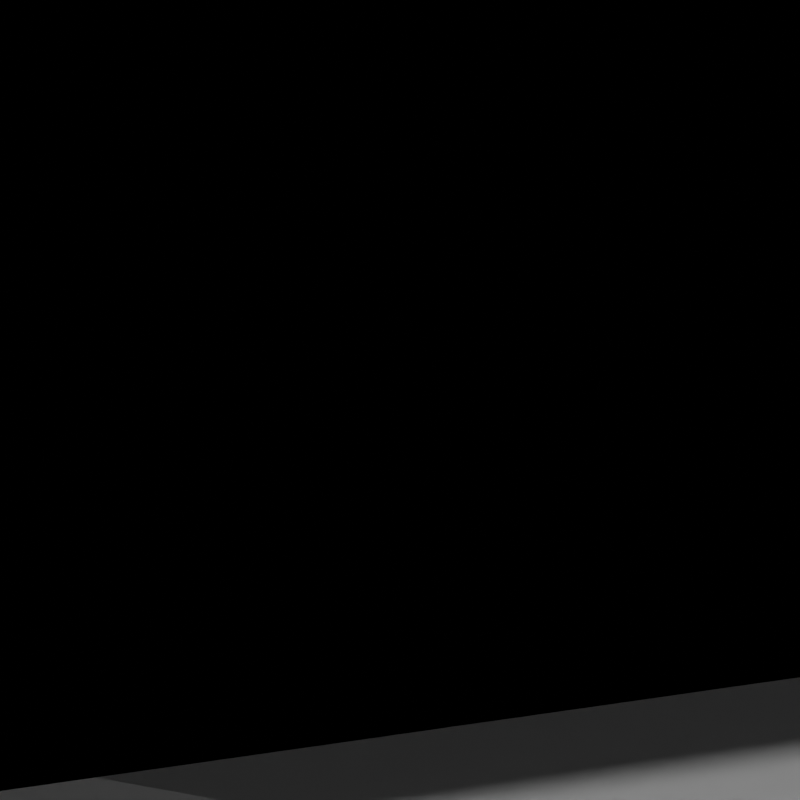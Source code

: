 # Source: 01_VFX_Zoo.blend  (saved by Blender 4.5.87; exported with 4.5.12 LTS)
import bpy
from mathutils import Matrix  # noqa: F401  (used for matrix-valued properties, if any)

bpy.ops.wm.read_factory_settings(use_empty=True)
scene = bpy.context.scene
scene.name = 'Scene'

# ---- collections
col_collection = bpy.data.collections.new('Collection'); scene.collection.children.link(col_collection)
col_rendering = bpy.data.collections.new('Rendering'); scene.collection.children.link(col_rendering)

# ---- materials (node trees are filled in below, after node groups)
mat_walls = bpy.data.materials.new('Walls')
mat_ground = bpy.data.materials.new('Ground')
mat_walls_001 = bpy.data.materials.new('Walls.001')
mat_ground_001 = bpy.data.materials.new('Ground.001')

# ---- material node trees
mat_walls.use_nodes = True; mat_walls.node_tree.nodes.clear()
_N = mat_walls.node_tree.nodes; _L = mat_walls.node_tree.links
n0 = _N.new('ShaderNodeOutputMaterial'); n0.name = 'Material Output'; n0.location = (200, 100)
n1 = _N.new('ShaderNodeBsdfToon'); n1.name = 'Toon BSDF'; n1.location = (-200, 100)
n1.inputs[1].default_value = 1.0
_L.new(n1.outputs[0], n0.inputs[0])
n0.is_active_output = True
mat_ground.use_nodes = True; mat_ground.node_tree.nodes.clear()
_N = mat_ground.node_tree.nodes; _L = mat_ground.node_tree.links
n0 = _N.new('ShaderNodeBsdfPrincipled'); n0.name = 'Principled BSDF'; n0.location = (-200, 100)
n0.inputs[0].default_value = (0.2405, 0.2405, 0.2405, 1.0)
n1 = _N.new('ShaderNodeOutputMaterial'); n1.name = 'Material Output'; n1.location = (200, 100)
_L.new(n0.outputs[0], n1.inputs[0])
n1.is_active_output = True
mat_walls_001.use_nodes = True; mat_walls_001.node_tree.nodes.clear()
_N = mat_walls_001.node_tree.nodes; _L = mat_walls_001.node_tree.links
n0 = _N.new('ShaderNodeOutputMaterial'); n0.name = 'Material Output'; n0.location = (200, 100)
n1 = _N.new('ShaderNodeBsdfToon'); n1.name = 'Toon BSDF'; n1.location = (-200, 100)
n1.inputs[1].default_value = 1.0
_L.new(n1.outputs[0], n0.inputs[0])
n0.is_active_output = True
mat_ground_001.use_nodes = True; mat_ground_001.node_tree.nodes.clear()
_N = mat_ground_001.node_tree.nodes; _L = mat_ground_001.node_tree.links
n0 = _N.new('ShaderNodeBsdfPrincipled'); n0.name = 'Principled BSDF'; n0.location = (-200, 100)
n0.inputs[0].default_value = (0.2405, 0.2405, 0.2405, 1.0)
n1 = _N.new('ShaderNodeOutputMaterial'); n1.name = 'Material Output'; n1.location = (200, 100)
_L.new(n0.outputs[0], n1.inputs[0])
n1.is_active_output = True

# ---- world
world_world = bpy.data.worlds.new('World'); scene.world = world_world
world_world.use_nodes = True; world_world.node_tree.nodes.clear()
_N = world_world.node_tree.nodes; _L = world_world.node_tree.links
n0 = _N.new('ShaderNodeOutputWorld'); n0.name = 'World Output'; n0.location = (200, 100)
n1 = _N.new('ShaderNodeBackground'); n1.name = 'Background'; n1.location = (-200, 100)
n1.inputs[0].default_value = (0.05088, 0.05088, 0.05088, 1.0)
_L.new(n1.outputs[0], n0.inputs[0])
n0.is_active_output = True
world_world.color = (0.05088, 0.05088, 0.05088)
world_world.sun_shadow_jitter_overblur = 0.0

# ---- cameras
cam_camera_001 = bpy.data.cameras.new('Camera.001')
cam_camera_001.lens = 135.0

# ---- meshes
me_cube = bpy.data.meshes.new('Cube')
me_cube.from_pydata([(-22.11, 22.11, -0.08742), (43.04, 22.11, -0.07989), (43.04, 22.11, -2.39), (-22.11, 22.11, -2.397), (43.04, -48.84, -0.07989), (-22.11, -48.84, -0.08742), (43.04, -48.84, -2.39), (-22.11, -48.84, -2.397), (-4.968, -20.21, -0.08673), (4.862, -20.16, -0.08069), (4.862, -45.61, -0.08069), (-4.968, -45.57, -0.08673), (-4.862, -28.84, -0.08662), (-5.012, -37.08, -0.08678), (-5.012, -28.69, -0.08678), (4.856, -20.16, 5.659), (-4.974, -20.21, 5.652), (4.856, -45.61, 5.659), (-4.974, -45.57, 5.652), (4.862, -28.84, -0.08069), (-5.018, -28.69, 5.652), (-5.018, -37.08, 5.652), (4.862, -36.93, -0.08069), (-4.862, -36.93, -0.08662), (4.856, -36.93, 5.659), (-4.868, -36.93, 5.653), (-4.868, -28.84, 5.653), (4.856, -28.84, 5.659), (-4.756, -20.42, -0.08651), (4.862, -20.46, -0.08069), (4.862, -45.31, -0.08069), (-4.756, -45.36, -0.08651), (-4.862, -28.54, -0.08662), (-4.712, -37.08, -0.08647), (-4.712, -28.69, -0.08647), (4.856, -20.46, 5.659), (-4.762, -20.42, 5.653), (4.856, -45.31, 5.659), (-4.762, -45.36, 5.653), (4.862, -28.54, -0.08069), (-4.718, -28.69, 5.653), (-4.718, -37.08, 5.653), (4.862, -37.23, -0.08069), (-4.862, -37.23, -0.08662), (4.856, -37.23, 5.659), (-4.868, -37.23, 5.653), (-4.868, -28.54, 5.653), (4.856, -28.54, 5.659), (14.43, -34.88, -0.08406), (17.76, -34.88, 0.6447), (17.76, -37.33, 0.6447), (14.43, -37.33, -0.08406), (17.76, -34.88, -0.08406), (17.76, -37.33, -0.08406)], [], [(2, 6, 7, 3), (3, 7, 5, 0), (1, 4, 6, 2), (1, 2, 3, 0), (5, 7, 6, 4), (0, 5, 4, 1), (14, 13, 21, 20), (8, 14, 20, 16), (11, 10, 17, 18), (13, 11, 18, 21), (9, 8, 16, 15), (12, 19, 27, 26), (22, 23, 25, 24), (34, 40, 41, 33), (28, 36, 40, 34), (31, 38, 37, 30), (33, 41, 38, 31), (29, 35, 36, 28), (32, 46, 47, 39), (42, 44, 45, 43), (8, 9, 29, 28), (10, 11, 31, 30), (14, 8, 28, 34), (11, 13, 33, 31), (13, 14, 34, 33), (15, 16, 36, 35), (18, 17, 37, 38), (16, 20, 40, 36), (21, 18, 38, 41), (20, 21, 41, 40), (27, 19, 39, 47), (12, 26, 46, 32), (17, 10, 30, 37), (9, 15, 35, 29), (26, 27, 47, 46), (24, 25, 45, 44), (25, 23, 43, 45), (22, 24, 44, 42), (23, 22, 42, 43), (19, 12, 32, 39), (48, 51, 50, 49), (49, 50, 53, 52), (51, 53, 50), (49, 52, 48), (51, 48, 52, 53)])
me_cube.polygons.foreach_set('material_index', [1, 1, 1, 1, 1, 1, 0, 0, 0, 0, 0, 0, 0, 0, 0, 0, 0, 0, 0, 0, 0, 0, 0, 0, 0, 0, 0, 0, 0, 0, 0, 0, 0, 0, 0, 0, 0, 0, 0, 0, 1, 1, 1, 1, 1])
_uv = me_cube.uv_layers.new(name='UVMap')
_uv.uv.foreach_set('vector', [0.4589, 0.8822, 0.4589, 0.8822, 0.3822, 0.5411, 0.3822, 0.5411, 0.3822, 0.5411, 0.3822, 0.5411, 0.3822, 0.5411, 0.3822, 0.5411, 0.4589, 0.8822, 0.4589, 0.8822, 0.4589, 0.8822, 0.4589, 0.8822, 0.4589, 0.8822, 0.4589, 0.8822, 0.3822, 0.5411, 0.3822, 0.5411, 0.3822, 0.5411, 0.3822, 0.5411, 0.4589, 0.8822, 0.4589, 0.8822, 0.3822, 0.5411, 0.3822, 0.5411, 0.4589, 0.8822, 0.4589, 0.8822, 0.3822, 0.5411, 0.3822, 0.5411, 0.3822, 0.5411, 0.3822, 0.5411, 0.3822, 0.5411, 0.3822, 0.5411, 0.3822, 0.5411, 0.3822, 0.5411, 0.3822, 0.5411, 0.4589, 0.8822, 0.4589, 0.8822, 0.3822, 0.5411, 0.3822, 0.5411, 0.3822, 0.5411, 0.3822, 0.5411, 0.3822, 0.5411, 0.4589, 0.8822, 0.3822, 0.5411, 0.3822, 0.5411, 0.4589, 0.8822, 0.3822, 0.5411, 0.0, 0.0, 0.0, 0.0, 0.3822, 0.5411, 0.0, 0.0, 0.3822, 0.5411, 0.3822, 0.5411, 0.0, 0.0, 0.3822, 0.5411, 0.3822, 0.5411, 0.3822, 0.5411, 0.3822, 0.5411, 0.3822, 0.5411, 0.3822, 0.5411, 0.3822, 0.5411, 0.3822, 0.5411, 0.3822, 0.5411, 0.3822, 0.5411, 0.4589, 0.8822, 0.4589, 0.8822, 0.3822, 0.5411, 0.3822, 0.5411, 0.3822, 0.5411, 0.3822, 0.5411, 0.4589, 0.8822, 0.4589, 0.8822, 0.3822, 0.5411, 0.3822, 0.5411, 0.3822, 0.5411, 0.3822, 0.5411, 0.0, 0.0, 0.0, 0.0, 0.0, 0.0, 0.0, 0.0, 0.3822, 0.5411, 0.3822, 0.5411, 0.3822, 0.5411, 0.4589, 0.8822, 0.4589, 0.8822, 0.3822, 0.5411, 0.4589, 0.8822, 0.3822, 0.5411, 0.3822, 0.5411, 0.4589, 0.8822, 0.3822, 0.5411, 0.3822, 0.5411, 0.3822, 0.5411, 0.3822, 0.5411, 0.3822, 0.5411, 0.3822, 0.5411, 0.3822, 0.5411, 0.3822, 0.5411, 0.3822, 0.5411, 0.3822, 0.5411, 0.3822, 0.5411, 0.3822, 0.5411, 0.4589, 0.8822, 0.3822, 0.5411, 0.3822, 0.5411, 0.4589, 0.8822, 0.3822, 0.5411, 0.4589, 0.8822, 0.4589, 0.8822, 0.3822, 0.5411, 0.3822, 0.5411, 0.3822, 0.5411, 0.3822, 0.5411, 0.3822, 0.5411, 0.3822, 0.5411, 0.3822, 0.5411, 0.3822, 0.5411, 0.3822, 0.5411, 0.3822, 0.5411, 0.3822, 0.5411, 0.3822, 0.5411, 0.3822, 0.5411, 0.0, 0.0, 0.0, 0.0, 0.0, 0.0, 0.0, 0.0, 0.3822, 0.5411, 0.3822, 0.5411, 0.3822, 0.5411, 0.3822, 0.5411, 0.4589, 0.8822, 0.4589, 0.8822, 0.4589, 0.8822, 0.4589, 0.8822, 0.4589, 0.8822, 0.4589, 0.8822, 0.4589, 0.8822, 0.4589, 0.8822, 0.3822, 0.5411, 0.0, 0.0, 0.0, 0.0, 0.3822, 0.5411, 0.0, 0.0, 0.3822, 0.5411, 0.3822, 0.5411, 0.0, 0.0, 0.3822, 0.5411, 0.3822, 0.5411, 0.3822, 0.5411, 0.3822, 0.5411, 0.0, 0.0, 0.0, 0.0, 0.0, 0.0, 0.0, 0.0, 0.3822, 0.5411, 0.0, 0.0, 0.0, 0.0, 0.3822, 0.5411, 0.0, 0.0, 0.3822, 0.5411, 0.3822, 0.5411, 0.0, 0.0, 0.3822, 0.5411, 0.3822, 0.5411, 0.4589, 0.8822, 0.4589, 0.8822, 0.4589, 0.8822, 0.4589, 0.8822, 0.4589, 0.8822, 0.4589, 0.8822, 0.3822, 0.5411, 0.4589, 0.8822, 0.4589, 0.8822, 0.4589, 0.8822, 0.4589, 0.8822, 0.3822, 0.5411, 0.3822, 0.5411, 0.3822, 0.5411, 0.4589, 0.8822, 0.4589, 0.8822])
me_cube.materials.append(mat_walls)
me_cube.materials.append(mat_ground)
me_cube.update()
me_cube.normals_split_custom_set([tuple(v) for v in zip(*[iter([0.0001155, 0.0, -1.0, 0.0001155, 0.0, -1.0, 0.0001155, 0.0, -1.0, 0.0001155, 0.0, -1.0, -1.0, 0.0, -0.0001701, -1.0, 0.0, -0.0001701, -1.0, 0.0, -0.0001701, -1.0, 0.0, -0.0001701, 1.0, 0.0, 0.0001701, 1.0, 0.0, 0.0001701, 1.0, 0.0, 0.0001701, 1.0, 0.0, 0.0001701, 0.0, 1.0, 1.477e-07, 0.0, 1.0, 1.477e-07, 0.0, 1.0, 1.477e-07, 0.0, 1.0, 1.477e-07, 0.0, -1.0, 6.579e-07, 0.0, -1.0, 6.579e-07, 0.0, -1.0, 6.579e-07, 0.0, -1.0, 6.579e-07, -0.0001155, 0.0, 1.0, -0.0001155, 0.0, 1.0, -0.0001155, 0.0, 1.0, -0.0001155, 0.0, 1.0, -1.0, 0.0, -0.001052, -1.0, 0.0, -0.001052, -1.0, 0.0, -0.001052, -1.0, 0.0, -0.001052, -1.0, 0.005175, -0.001055, -1.0, 0.005175, -0.001055, -1.0, 0.005175, -0.001055, -1.0, 0.005175, -0.001055, -0.00447, -1.0, -2.705e-06, -0.00447, -1.0, -2.705e-06, -0.00447, -1.0, -2.705e-06, -0.00447, -1.0, -2.705e-06, -1.0, -0.005175, -0.001055, -1.0, -0.005175, -0.001055, -1.0, -0.005175, -0.001055, -1.0, -0.005175, -0.001055, -0.00447, 1.0, -1.893e-06, -0.00447, 1.0, -1.893e-06, -0.00447, 1.0, -1.893e-06, -0.00447, 1.0, -1.893e-06, 0.0, -1.0, 0.0, 0.0, -1.0, 0.0, 0.0, -1.0, 0.0, 0.0, -1.0, 0.0, 0.0, 1.0, 0.0, 0.0, 1.0, 0.0, 0.0, 1.0, 0.0, 0.0, 1.0, 0.0, 1.0, 0.0, 0.001052, 1.0, 0.0, 0.001052, 1.0, 0.0, 0.001052, 1.0, 0.0, 0.001052, 1.0, 0.005308, 0.00105, 1.0, 0.005308, 0.00105, 1.0, 0.005308, 0.00105, 1.0, 0.005308, 0.00105, -0.004568, 1.0, -2.705e-06, -0.004568, 1.0, -2.705e-06, -0.004568, 1.0, -2.705e-06, -0.004568, 1.0, -2.705e-06, 1.0, -0.005308, 0.00105, 1.0, -0.005308, 0.00105, 1.0, -0.005308, 0.00105, 1.0, -0.005308, 0.00105, -0.004568, -1.0, -1.689e-06, -0.004568, -1.0, -1.689e-06, -0.004568, -1.0, -1.689e-06, -0.004568, -1.0, -1.689e-06, 0.0, 1.0, -2.123e-07, 0.0, 1.0, -2.123e-07, 0.0, 1.0, -2.123e-07, 0.0, 1.0, -2.123e-07, 0.0, -1.0, 1.298e-07, 0.0, -1.0, 1.298e-07, 0.0, -1.0, 1.298e-07, 0.0, -1.0, 1.298e-07, 0.0006104, -0.0001831, -1.0, 0.0006104, -0.0001831, -1.0, 0.0006104, -0.0001831, -1.0, 0.0006104, -0.0001831, -1.0, 0.0006104, 0.0001831, -1.0, 0.0006104, 0.0001831, -1.0, 0.0006104, 0.0001831, -1.0, 0.0006104, 0.0001831, -1.0, 0.001052, 4.067e-11, -1.0, 0.001052, 4.067e-11, -1.0, 0.001052, 4.067e-11, -1.0, 0.001052, 4.067e-11, -1.0, 0.001052, -4.067e-11, -1.0, 0.001052, -4.067e-11, -1.0, 0.001052, -4.067e-11, -1.0, 0.001052, -4.067e-11, -1.0, 0.001052, 0.0, -1.0, 0.001052, 0.0, -1.0, 0.001052, 0.0, -1.0, 0.001052, 0.0, -1.0, -0.0006104, 0.0001829, 1.0, -0.0006104, 0.0001829, 1.0, -0.0006104, 0.0001829, 1.0, -0.0006104, 0.0001829, 1.0, -0.0006104, -0.0001829, 1.0, -0.0006104, -0.0001829, 1.0, -0.0006104, -0.0001829, 1.0, -0.0006104, -0.0001829, 1.0, -0.001054, -2.711e-11, 1.0, -0.001054, -2.711e-11, 1.0, -0.001054, -2.711e-11, 1.0, -0.001054, -2.711e-11, 1.0, -0.001054, 2.711e-11, 1.0, -0.001054, 2.711e-11, 1.0, -0.001054, 2.711e-11, 1.0, -0.001054, 2.711e-11, 1.0, -0.001053, 0.0, 1.0, -0.001053, 0.0, 1.0, -0.001053, 0.0, 1.0, -0.001053, 0.0, 1.0, 1.0, 0.0, 0.001052, 1.0, 0.0, 0.001052, 1.0, 0.0, 0.001052, 1.0, 0.0, 0.001052, -1.0, 0.0, -0.001052, -1.0, 0.0, -0.001052, -1.0, 0.0, -0.001052, -1.0, 0.0, -0.001052, 1.0, 0.0, 0.001052, 1.0, 0.0, 0.001052, 1.0, 0.0, 0.001052, 1.0, 0.0, 0.001052, 1.0, 0.0, 0.001052, 1.0, 0.0, 0.001052, 1.0, 0.0, 0.001052, 1.0, 0.0, 0.001052, -0.0006104, 0.0, 1.0, -0.0006104, 0.0, 1.0, -0.0006104, 0.0, 1.0, -0.0006104, 0.0, 1.0, -0.0006103, 0.0, 1.0, -0.0006103, 0.0, 1.0, -0.0006103, 0.0, 1.0, -0.0006103, 0.0, 1.0, -1.0, 0.0, -0.001052, -1.0, 0.0, -0.001052, -1.0, 0.0, -0.001052, -1.0, 0.0, -0.001052, 1.0, 0.0, 0.001052, 1.0, 0.0, 0.001052, 1.0, 0.0, 0.001052, 1.0, 0.0, 0.001052, 0.0006104, 0.0, -1.0, 0.0006104, 0.0, -1.0, 0.0006104, 0.0, -1.0, 0.0006104, 0.0, -1.0, 0.0006104, 0.0, -1.0, 0.0006104, 0.0, -1.0, 0.0006104, 0.0, -1.0, 0.0006104, 0.0, -1.0, -0.2137, 0.0, 0.9769, -0.2137, 0.0, 0.9769, -0.2137, 0.0, 0.9769, -0.2137, 0.0, 0.9769, 1.0, 0.0, 0.0, 1.0, 0.0, 0.0, 1.0, 0.0, 0.0, 1.0, 0.0, 0.0, 0.0, -1.0, 0.0, 0.0, -1.0, 0.0, 0.0, -1.0, 0.0, 0.0, 1.0, 0.0, 0.0, 1.0, 0.0, 0.0, 1.0, 0.0, -5.478e-09, 0.0, -1.0, -5.478e-09, 0.0, -1.0, -5.478e-09, 0.0, -1.0, -5.478e-09, 0.0, -1.0])] * 3)])
me_cube_001 = bpy.data.meshes.new('Cube.001')
me_cube_001.from_pydata([(-4.493, -9.373, -0.1648), (8.125, -9.373, -0.16), (-4.493, 0.0, -0.1648), (-4.493, -9.373, 6.312), (-4.493, 0.0, 6.312), (8.125, -9.373, 6.302), (-4.826, -9.706, -0.1648), (-4.827, 0.0, -0.1648), (8.458, -9.706, -0.16), (-4.827, -9.706, 6.312), (-4.827, 0.0, 6.312), (9.198, -10.32, 6.027), (-5.304, -10.32, 6.027), (9.198, -10.32, 6.485), (-5.304, -10.32, 6.485), (9.198, 0.0, 6.027), (-5.304, 0.0, 6.027), (9.198, 0.0, 6.485), (-5.304, 0.0, 6.485), (-4.493, -9.373, 4.463), (8.125, -9.373, 4.459), (-4.493, 0.0, 4.463), (-4.493, -9.373, 5.338), (8.125, -9.373, 5.333), (-4.493, 0.0, 5.338), (-4.111, 0.0, 4.463), (-4.112, -8.991, 4.463), (7.743, -8.991, 4.459), (-4.111, 0.0, 5.338), (-4.111, -8.991, 5.338), (7.743, -8.991, 5.333), (-4.493, -2.229, 3.774), (-4.493, -2.128, 3.53), (-4.493, -2.128, 4.018), (-4.493, -1.538, 3.774), (-4.493, -1.64, 3.53), (-4.493, -1.64, 4.018), (-4.493, -1.884, 4.119), (-4.493, -1.884, 3.429), (-4.493, -7.751, 3.774), (-4.493, -7.65, 3.53), (-4.493, -7.65, 4.018), (-4.493, -7.088, 3.84), (-4.493, -7.162, 4.018), (-4.493, -7.162, 3.53), (-4.493, -7.406, 4.119), (-4.493, -7.406, 3.429), (-4.493, -4.99, 3.774), (-4.493, -7.061, 3.774), (-4.493, -4.963, 3.708), (-4.493, -4.889, 3.53), (-4.493, -4.889, 4.018), (-4.493, -4.3, 3.774), (-4.493, -4.401, 4.018), (-4.493, -4.401, 3.53), (-4.493, -4.645, 4.119), (-4.493, -4.645, 3.429), (-4.827, -2.229, 3.774), (-4.827, -2.128, 3.53), (-4.827, -2.128, 4.018), (-4.827, -1.538, 3.774), (-4.827, -1.64, 3.53), (-4.827, -1.64, 4.018), (-4.827, -1.884, 4.119), (-4.827, -1.884, 3.429), (-4.827, -7.751, 3.774), (-4.827, -7.65, 3.53), (-4.827, -7.65, 4.018), (-4.827, -7.162, 3.53), (-4.827, -7.1, 3.68), (-4.827, -7.406, 3.429), (-4.827, -7.162, 4.018), (-4.827, -7.406, 4.119), (-4.827, -4.954, 3.861), (-4.827, -4.99, 3.774), (-4.827, -7.061, 3.774), (-4.827, -4.889, 3.53), (-4.827, -4.889, 4.018), (-4.827, -4.3, 3.774), (-4.827, -4.401, 4.018), (-4.827, -4.401, 3.53), (-4.827, -4.645, 4.119), (-4.827, -4.645, 3.429), (-4.678, -7.162, 3.53), (-4.676, -7.406, 3.429), (-4.674, -7.65, 3.53), (-4.674, -7.751, 3.774), (-4.674, -7.65, 4.018), (-4.676, -7.406, 4.119), (-4.678, -7.162, 4.018), (-4.713, -1.64, 3.53), (-4.713, -1.538, 3.774), (-4.711, -1.884, 3.429), (-4.709, -2.128, 3.53), (-4.709, -2.229, 3.774), (-4.709, -2.128, 4.018), (-4.711, -1.884, 4.119), (-4.713, -1.64, 4.018), (-4.697, -4.401, 3.53), (-4.698, -4.3, 3.774), (-4.696, -4.645, 3.429), (-4.694, -4.889, 3.53), (-4.694, -4.889, 4.018), (-4.696, -4.645, 4.119), (-4.698, -4.401, 4.018), (-4.694, -4.99, 3.774), (-4.678, -7.061, 3.774), (8.125, 0.0, 6.312), (8.458, -9.706, 6.312), (8.458, 0.0, 6.312), (8.125, 0.0, 4.463), (8.125, 0.0, 5.338), (7.743, 0.0, 4.463), (7.743, 0.0, 5.338), (8.458, -4.853, 6.312), (8.125, -4.687, 6.307), (8.527, -7.74, -0.1624), (8.125, -7.74, -0.1624), (8.527, 0.0, 4.258), (8.458, -9.706, 3.076), (8.492, -7.74, 4.259), (8.125, -9.373, 3.08), (8.125, 0.0, 4.267), (8.125, -7.74, 4.265)], [], [(2, 4, 36, 34, 35), (49, 48, 44, 46, 40, 0, 2, 35, 38, 32, 31, 33, 37, 36, 4, 3, 41, 45, 43, 42, 47, 51, 55, 53, 52, 54, 56, 50), (47, 42, 48, 49), (41, 3, 0, 40, 39), (5, 3, 9, 108), (3, 4, 10, 9), (11, 13, 14, 12), (66, 6, 9, 67, 65), (75, 71, 72, 67, 9, 10, 62, 63, 59, 57, 58, 64, 61, 7, 6, 66, 70, 68, 69, 74, 76, 82, 80, 78, 79, 81, 77, 73), (75, 73, 74, 69), (62, 10, 7, 61, 60), (12, 16, 15, 11), (14, 18, 16, 12), (13, 17, 18, 14), (27, 26, 29, 30), (26, 25, 28, 29), (19, 21, 25, 26), (22, 23, 30, 29), (20, 19, 26, 27), (24, 22, 29, 28), (83, 44, 48, 106), (84, 46, 44, 83), (85, 40, 46, 84), (86, 39, 40, 85), (86, 65, 67, 87), (87, 67, 72, 88), (88, 72, 71, 89), (106, 89, 71, 75), (98, 54, 52, 99), (100, 56, 54, 98), (101, 50, 56, 100), (105, 47, 49, 50, 101), (105, 74, 73, 77, 102), (102, 77, 81, 103), (103, 81, 79, 104), (99, 104, 79, 78), (90, 35, 34, 91), (92, 38, 35, 90), (93, 32, 38, 92), (94, 31, 32, 93), (94, 57, 59, 95), (95, 59, 63, 96), (96, 63, 62, 97), (91, 97, 62, 60), (45, 88, 89, 43), (41, 87, 88, 45), (39, 86, 87, 41), (65, 86, 85, 66), (66, 85, 84, 70), (70, 84, 83, 68), (34, 36, 97, 91), (37, 96, 97, 36), (33, 95, 96, 37), (31, 94, 95, 33), (57, 94, 93, 58), (58, 93, 92, 64), (64, 92, 90, 61), (61, 90, 91, 60), (52, 53, 104, 99), (55, 103, 104, 53), (51, 102, 103, 55), (76, 101, 100, 82), (82, 100, 98, 80), (80, 98, 99, 78), (47, 105, 102, 51), (74, 105, 101, 76), (48, 42, 43, 89, 106), (68, 83, 106, 75, 69), (115, 114, 109, 107), (13, 11, 15, 17), (27, 30, 113, 112), (20, 27, 112, 110), (111, 113, 30, 23), (123, 117, 1, 121), (119, 8, 116, 120), (5, 108, 114, 115), (108, 119, 120, 114), (114, 120, 118, 109), (6, 8, 119, 108, 9), (107, 122, 123, 115), (115, 123, 121, 5), (0, 3, 5, 121, 1), (120, 116, 117, 123), (120, 123, 122, 118)])
me_cube_001.polygons.foreach_set('use_smooth', [1, 1, 1, 1, 1, 1, 1, 1, 1, 1, 1, 1, 1, 1, 1, 1, 1, 1, 1, 1, 0, 0, 0, 0, 0, 0, 0, 0, 0, 0, 0, 0, 0, 0, 0, 0, 0, 0, 0, 0, 0, 0, 0, 0, 0, 0, 0, 0, 0, 0, 0, 0, 0, 0, 0, 0, 0, 0, 0, 0, 0, 0, 0, 0, 0, 0, 0, 0, 1, 1, 1, 1, 1, 1, 1, 1, 1, 1, 1, 1, 1, 1, 1, 1])
_uv = me_cube_001.uv_layers.new(name='UVMap')
_uv.uv.foreach_set('vector', [0.2031, 0.5411, 0.2031, 0.5411, 0.2344, 0.5411, 0.2325, 0.5411, 0.2344, 0.5411, 0.2979, 0.5411, 0.338, 0.5411, 0.34, 0.5411, 0.3446, 0.5411, 0.3493, 0.5411, 0.3822, 0.5411, 0.2031, 0.5411, 0.2344, 0.5411, 0.2391, 0.5411, 0.2437, 0.5411, 0.2457, 0.5411, 0.2437, 0.5411, 0.2391, 0.5411, 0.2344, 0.5411, 0.2031, 0.5411, 0.3822, 0.5411, 0.3493, 0.5411, 0.3446, 0.5411, 0.34, 0.5411, 0.3385, 0.5411, 0.2984, 0.5411, 0.2965, 0.5411, 0.2918, 0.5411, 0.2872, 0.5411, 0.2852, 0.5411, 0.2872, 0.5411, 0.2918, 0.5411, 0.2965, 0.5411, 0.2984, 0.5411, 0.3385, 0.5411, 0.338, 0.5411, 0.2979, 0.5411, 0.3493, 0.5411, 0.3822, 0.5411, 0.3822, 0.5411, 0.3493, 0.5411, 0.3512, 0.5411, 0.4589, 0.7031, 0.3822, 0.5411, 0.3822, 0.5411, 0.4589, 0.7031, 0.3822, 0.5411, 0.2031, 0.5411, 0.2031, 0.5411, 0.3822, 0.5411, 0.0, 0.0, 0.0, 0.0, 0.0, 0.0, 0.0, 0.0, 0.3443, 0.5411, 0.3822, 0.5411, 0.3822, 0.5411, 0.3443, 0.5411, 0.3461, 0.5411, 0.3334, 0.5411, 0.3353, 0.5411, 0.3398, 0.5411, 0.3443, 0.5411, 0.3822, 0.5411, 0.2031, 0.5411, 0.2333, 0.5411, 0.2378, 0.5411, 0.2423, 0.5411, 0.2442, 0.5411, 0.2423, 0.5411, 0.2378, 0.5411, 0.2333, 0.5411, 0.2031, 0.5411, 0.3822, 0.5411, 0.3443, 0.5411, 0.3398, 0.5411, 0.3353, 0.5411, 0.3341, 0.5411, 0.2952, 0.5411, 0.2933, 0.5411, 0.2888, 0.5411, 0.2843, 0.5411, 0.2824, 0.5411, 0.2843, 0.5411, 0.2888, 0.5411, 0.2933, 0.5411, 0.2945, 0.5411, 0.3334, 0.5411, 0.2945, 0.5411, 0.2952, 0.5411, 0.3341, 0.5411, 0.2333, 0.5411, 0.2031, 0.5411, 0.2031, 0.5411, 0.2333, 0.5411, 0.2315, 0.5411, 0.0, 0.0, 0.0, 0.0, 0.0, 0.0, 0.0, 0.0, 0.0, 0.0, 0.0, 0.0, 0.0, 0.0, 0.0, 0.0, 0.0, 0.0, 0.0, 0.0, 0.0, 0.0, 0.0, 0.0, 0.0, 0.0, 0.0, 0.0, 0.0, 0.0, 0.0, 0.0, 0.0, 0.0, 0.0, 0.0, 0.0, 0.0, 0.0, 0.0, 0.0, 0.0, 0.0, 0.0, 0.0, 0.0, 0.0, 0.0, 0.0, 0.0, 0.0, 0.0, 0.0, 0.0, 0.0, 0.0, 0.0, 0.0, 0.0, 0.0, 0.0, 0.0, 0.0, 0.0, 0.0, 0.0, 0.0, 0.0, 0.0, 0.0, 0.0, 0.0, 0.875, 0.7787, 0.875, 0.8646, 1.0, 0.8646, 1.0, 0.7787, 0.75, 0.7795, 0.75, 0.8646, 0.875, 0.8646, 0.875, 0.7787, 0.625, 0.7803, 0.625, 0.8646, 0.75, 0.8646, 0.75, 0.7795, 0.5, 0.7806, 0.5, 0.8646, 0.625, 0.8646, 0.625, 0.7803, 0.5, 0.7806, 0.5, 0.6966, 0.375, 0.6959, 0.375, 0.7803, 0.375, 0.7803, 0.375, 0.6959, 0.25, 0.6943, 0.25, 0.7795, 0.25, 0.7795, 0.25, 0.6943, 0.125, 0.6927, 0.125, 0.7786, 0.0, 0.7787, 0.125, 0.7786, 0.125, 0.6927, 0.0, 0.692, 0.875, 0.7695, 0.875, 0.8646, 1.0, 0.8646, 1.0, 0.7692, 0.75, 0.7703, 0.75, 0.8646, 0.875, 0.8646, 0.875, 0.7695, 0.625, 0.7711, 0.625, 0.8646, 0.75, 0.8646, 0.75, 0.7703, 0.5, 0.7711, 0.5, 0.8646, 0.5338, 0.8646, 0.625, 0.8646, 0.625, 0.7711, 0.5, 0.7711, 0.5, 0.6783, 0.4555, 0.6781, 0.375, 0.6777, 0.375, 0.7711, 0.375, 0.7711, 0.375, 0.6777, 0.25, 0.676, 0.25, 0.7703, 0.25, 0.7703, 0.25, 0.676, 0.125, 0.6744, 0.125, 0.7695, 0.0, 0.7692, 0.125, 0.7695, 0.125, 0.6744, 0.0, 0.6738, 0.875, 0.7625, 0.875, 0.8646, 1.0, 0.8646, 1.0, 0.7621, 0.75, 0.7633, 0.75, 0.8646, 0.875, 0.8646, 0.875, 0.7625, 0.625, 0.7641, 0.625, 0.8646, 0.75, 0.8646, 0.75, 0.7633, 0.5, 0.7644, 0.5, 0.8646, 0.625, 0.8646, 0.625, 0.7641, 0.5, 0.7644, 0.5, 0.6601, 0.375, 0.6594, 0.375, 0.7641, 0.375, 0.7641, 0.375, 0.6594, 0.25, 0.6578, 0.25, 0.7633, 0.25, 0.7633, 0.25, 0.6578, 0.125, 0.6562, 0.125, 0.7625, 0.0, 0.7621, 0.125, 0.7625, 0.125, 0.6562, 0.0, 0.6555, 0.25, 0.8646, 0.25, 0.7795, 0.125, 0.7786, 0.125, 0.8646, 0.375, 0.8646, 0.375, 0.7803, 0.25, 0.7795, 0.25, 0.8646, 0.5, 0.8646, 0.5, 0.7806, 0.375, 0.7803, 0.375, 0.8646, 0.5, 0.6966, 0.5, 0.7806, 0.625, 0.7803, 0.625, 0.6959, 0.625, 0.6959, 0.625, 0.7803, 0.75, 0.7795, 0.75, 0.6943, 0.75, 0.6943, 0.75, 0.7795, 0.875, 0.7787, 0.875, 0.6927, 0.0, 0.8646, 0.125, 0.8646, 0.125, 0.7625, 0.0, 0.7621, 0.25, 0.8646, 0.25, 0.7633, 0.125, 0.7625, 0.125, 0.8646, 0.375, 0.8646, 0.375, 0.7641, 0.25, 0.7633, 0.25, 0.8646, 0.5, 0.8646, 0.5, 0.7644, 0.375, 0.7641, 0.375, 0.8646, 0.5, 0.6601, 0.5, 0.7644, 0.625, 0.7641, 0.625, 0.6594, 0.625, 0.6594, 0.625, 0.7641, 0.75, 0.7633, 0.75, 0.6578, 0.75, 0.6578, 0.75, 0.7633, 0.875, 0.7625, 0.875, 0.6562, 0.875, 0.6562, 0.875, 0.7625, 1.0, 0.7621, 1.0, 0.6555, 0.0, 0.8646, 0.125, 0.8646, 0.125, 0.7695, 0.0, 0.7692, 0.25, 0.8646, 0.25, 0.7703, 0.125, 0.7695, 0.125, 0.8646, 0.375, 0.8646, 0.375, 0.7711, 0.25, 0.7703, 0.25, 0.8646, 0.625, 0.6777, 0.625, 0.7711, 0.75, 0.7703, 0.75, 0.6761, 0.75, 0.6761, 0.75, 0.7703, 0.875, 0.7695, 0.875, 0.6745, 0.875, 0.6745, 0.875, 0.7695, 1.0, 0.7692, 1.0, 0.6738, 0.5, 0.8646, 0.5, 0.7711, 0.375, 0.7711, 0.375, 0.8646, 0.5, 0.6783, 0.5, 0.7711, 0.625, 0.7711, 0.625, 0.6777, 0.0, 0.8646, 0.03385, 0.8646, 0.125, 0.8646, 0.125, 0.7786, 0.0, 0.7787, 0.875, 0.6927, 0.875, 0.7787, 1.0, 0.7787, 1.0, 0.692, 0.9519, 0.6923, 0.2926, 0.5411, 0.2926, 0.5411, 0.2031, 0.5411, 0.2031, 0.5411, 0.0, 0.0, 0.0, 0.0, 0.0, 0.0, 0.0, 0.0, 0.0, 0.0, 0.0, 0.0, 0.0, 0.0, 0.0, 0.0, 0.0, 0.0, 0.0, 0.0, 0.0, 0.0, 0.0, 0.0, 0.0, 0.0, 0.0, 0.0, 0.0, 0.0, 0.0, 0.0, 0.2926, 0.5411, 0.2926, 0.5411, 0.3822, 0.5411, 0.3822, 0.5411, 0.3822, 0.5411, 0.3822, 0.5411, 0.2926, 0.5411, 0.2926, 0.5411, 0.3822, 0.5411, 0.3822, 0.5411, 0.2926, 0.5411, 0.2926, 0.5411, 0.3822, 0.5411, 0.3822, 0.5411, 0.2926, 0.5411, 0.2926, 0.5411, 0.2926, 0.5411, 0.2926, 0.5411, 0.2031, 0.5411, 0.2031, 0.5411, 0.3822, 0.5411, 0.4589, 0.8822, 0.4589, 0.7926, 0.4589, 0.7031, 0.3822, 0.5411, 0.2031, 0.5411, 0.2031, 0.5411, 0.2926, 0.5411, 0.2926, 0.5411, 0.2926, 0.5411, 0.2926, 0.5411, 0.3822, 0.5411, 0.3822, 0.5411, 0.3822, 0.5411, 0.3822, 0.5411, 0.4589, 0.7031, 0.4589, 0.7924, 0.4589, 0.8822, 0.2926, 0.5411, 0.2926, 0.5411, 0.2926, 0.5411, 0.2926, 0.5411, 0.2926, 0.5411, 0.2926, 0.5411, 0.2031, 0.5411, 0.2031, 0.5411])
me_cube_001.materials.append(mat_walls)
me_cube_001.materials.append(mat_ground)
me_cube_001.update()
me_cube_001.normals_split_custom_set([tuple(v) for v in zip(*[iter([1.0, -1.078e-07, 0.0, 0.7071, -1.124e-07, 0.7071, 1.0, -2.171e-07, 0.0, 1.0, -3.984e-07, 0.0, 1.0, -2.375e-07, 0.0, 1.0, -1.58e-09, 0.0, 1.0, -1.224e-09, 0.0, 1.0, -2.489e-09, 0.0, 1.0, -2.489e-09, 0.0, 1.0, 1.869e-07, 0.0, 0.7072, 0.707, 0.0, 1.0, -1.078e-07, 0.0, 1.0, -2.375e-07, 0.0, 1.0, -2.489e-09, 0.0, 1.0, -2.489e-09, 0.0, 1.0, -2.489e-09, 0.0, 1.0, -2.489e-09, 0.0, 1.0, -2.489e-09, 0.0, 1.0, -2.171e-07, 0.0, 0.7071, -1.124e-07, 0.7071, 0.3018, 0.3014, 0.9045, 1.0, 1.699e-07, 0.0, 1.0, -2.489e-09, 0.0, 1.0, -2.489e-09, 0.0, 1.0, -1.58e-09, 0.0, 1.0, -1.224e-09, 0.0, 1.0, -2.489e-09, 0.0, 1.0, -2.489e-09, 0.0, 1.0, -2.489e-09, 0.0, 1.0, -2.489e-09, 0.0, 1.0, -2.489e-09, 0.0, 1.0, -2.489e-09, 0.0, 1.0, -2.489e-09, 0.0, 1.0, -1.224e-09, 0.0, 1.0, -1.58e-09, 0.0, 1.0, -1.224e-09, 0.0, 1.0, -1.58e-09, 0.0, 1.0, 1.699e-07, 0.0, 0.3018, 0.3014, 0.9045, 0.7072, 0.707, 0.0, 1.0, 1.869e-07, 0.0, 1.0, 3.192e-07, 0.0, 0.9171, 0.3282, 0.2265, 0.3018, 0.3014, 0.9045, -0.5774, -0.5772, 0.5775, 0.49, 0.2194, 0.8437, 0.3018, 0.3014, 0.9045, 0.7071, -1.124e-07, 0.7071, -0.7071, -7.167e-06, 0.7071, -0.5774, -0.5772, 0.5775, 0.5774, -0.5774, -0.5774, 0.5774, -0.5774, 0.5774, -0.5774, -0.5774, 0.5774, -0.5774, -0.5774, -0.5774, -1.0, -5.724e-05, -5.192e-05, -0.7071, -0.7071, 1.724e-05, -0.5774, -0.5772, 0.5775, -1.0, -5.323e-05, -5.025e-05, -1.0, -8.757e-05, -6.457e-05, -1.0, -8.281e-06, -1.718e-05, -1.0, -1.692e-05, -3.51e-05, -1.0, -1.692e-05, -3.51e-05, -1.0, -5.323e-05, -5.025e-05, -0.5774, -0.5772, 0.5775, -0.7071, -7.167e-06, 0.7071, -1.0, -7.612e-06, -1.608e-05, -1.0, -1.692e-05, -3.51e-05, -1.0, -1.692e-05, -3.51e-05, -1.0, -1.692e-05, -3.51e-05, -1.0, -1.692e-05, -3.51e-05, -1.0, -1.692e-05, -3.51e-05, -1.0, -6.726e-06, -1.426e-05, -1.0, -1.235e-05, -2.577e-05, -0.7071, -0.7071, 1.724e-05, -1.0, -5.724e-05, -5.192e-05, -1.0, -1.692e-05, -3.51e-05, -1.0, -1.692e-05, -3.51e-05, -1.0, -1.081e-05, -2.244e-05, -1.0, -8.268e-06, -1.715e-05, -1.0, -1.692e-05, -3.51e-05, -1.0, -1.692e-05, -3.51e-05, -1.0, -1.692e-05, -3.51e-05, -1.0, -1.692e-05, -3.51e-05, -1.0, -1.692e-05, -3.51e-05, -1.0, -1.692e-05, -3.51e-05, -1.0, -1.692e-05, -3.51e-05, -1.0, -1.08e-05, -2.24e-05, -1.0, -8.281e-06, -1.718e-05, -1.0, -1.08e-05, -2.24e-05, -1.0, -8.268e-06, -1.715e-05, -1.0, -1.081e-05, -2.244e-05, -1.0, -7.612e-06, -1.608e-05, -0.7071, -7.167e-06, 0.7071, -1.0, -1.235e-05, -2.577e-05, -1.0, -6.726e-06, -1.426e-05, -1.0, 2.516e-07, 0.0, -0.5774, -0.5774, -0.5774, -0.7071, 0.0, -0.7071, 0.7071, 0.0, -0.7071, 0.5774, -0.5774, -0.5774, -0.5774, -0.5774, 0.5774, -0.7071, 0.0, 0.7071, -0.7071, 0.0, -0.7071, -0.5774, -0.5774, -0.5774, 0.5774, -0.5774, 0.5774, 0.7071, 0.0, 0.7071, -0.7071, 0.0, 0.7071, -0.5774, -0.5774, 0.5774, -0.301, 0.3017, -0.9046, 0.3014, 0.3015, -0.9046, 0.3016, 0.3015, 0.9045, -0.3018, 0.3016, 0.9044, 0.3014, 0.3015, -0.9046, 0.7071, -1.075e-05, -0.7072, 0.7072, -1.068e-05, 0.7071, 0.3016, 0.3015, 0.9045, -0.0001938, -2.645e-08, -1.0, 1.088e-06, -5.193e-08, -1.0, 0.7071, -1.075e-05, -0.7072, 0.3014, 0.3015, -0.9046, 0.0001947, 2.647e-08, 1.0, 0.0003892, -0.0003447, 1.0, -0.3018, 0.3016, 0.9044, 0.3016, 0.3015, 0.9045, -0.0003992, 0.0002881, -1.0, -0.0001938, -2.645e-08, -1.0, 0.3014, 0.3015, -0.9046, -0.301, 0.3017, -0.9046, 1.088e-06, 5.193e-08, 1.0, 0.0001947, 2.647e-08, 1.0, 0.3016, 0.3015, 0.9045, 0.7072, -1.068e-05, 0.7071, 0.0, -0.9239, 0.3827, 0.0, -0.9239, 0.3827, 0.0, -0.9239, 0.3827, 0.0, -0.9239, 0.3827, 0.0, -0.3827, 0.9239, 0.0, -0.3827, 0.9239, 0.0, -0.3827, 0.9239, 0.0, -0.3827, 0.9239, 0.0, 0.3827, 0.9239, 0.0, 0.3827, 0.9239, 0.0, 0.3827, 0.9239, 0.0, 0.3827, 0.9239, 0.0, 0.9239, 0.3827, 0.0, 0.9239, 0.3827, 0.0, 0.9239, 0.3827, 0.0, 0.9239, 0.3827, 0.0, 0.9239, -0.3827, 0.0, 0.9239, -0.3827, 0.0, 0.9239, -0.3827, 0.0, 0.9239, -0.3827, 0.0, 0.3827, -0.9239, 0.0, 0.3827, -0.9239, 0.0, 0.3827, -0.9239, 0.0, 0.3827, -0.9239, 0.0, -0.3827, -0.9239, 0.0, -0.3827, -0.9239, 0.0, -0.3827, -0.9239, 0.0, -0.3827, -0.9239, 0.0, -0.9239, -0.3827, 0.0, -0.9239, -0.3827, 0.0, -0.9239, -0.3827, 0.0, -0.9239, -0.3827, 0.0, -0.9239, 0.3827, 0.0, -0.9239, 0.3827, 0.0, -0.9239, 0.3827, 0.0, -0.9239, 0.3827, 0.0, -0.3827, 0.9239, 0.0, -0.3827, 0.9239, 0.0, -0.3827, 0.9239, 0.0, -0.3827, 0.9239, 0.0, 0.3827, 0.9239, 0.0, 0.3827, 0.9239, 0.0, 0.3827, 0.9239, 0.0, 0.3827, 0.9239, 0.0, 0.9239, 0.3827, 0.0, 0.9239, 0.3827, 0.0, 0.9239, 0.3827, 0.0, 0.9239, 0.3827, 0.0, 0.9239, 0.3827, -1.703e-06, 0.9239, -0.3827, -1.703e-06, 0.9239, -0.3827, -1.703e-06, 0.9239, -0.3827, -1.703e-06, 0.9239, -0.3827, -1.703e-06, 0.9239, -0.3827, 0.0, 0.3827, -0.9239, 0.0, 0.3827, -0.9239, 0.0, 0.3827, -0.9239, 0.0, 0.3827, -0.9239, 0.0, -0.3827, -0.9239, 0.0, -0.3827, -0.9239, 0.0, -0.3827, -0.9239, 0.0, -0.3827, -0.9239, 0.0, -0.9239, -0.3827, 0.0, -0.9239, -0.3827, 0.0, -0.9239, -0.3827, 0.0, -0.9239, -0.3827, 0.0, -0.9239, 0.3827, 0.0, -0.9239, 0.3827, 0.0, -0.9239, 0.3827, 0.0, -0.9239, 0.3827, 0.0, -0.3827, 0.9239, 0.0, -0.3827, 0.9239, 0.0, -0.3827, 0.9239, 0.0, -0.3827, 0.9239, 0.0, 0.3827, 0.9239, 0.0, 0.3827, 0.9239, 0.0, 0.3827, 0.9239, 0.0, 0.3827, 0.9239, 0.0, 0.9239, 0.3827, 0.0, 0.9239, 0.3827, 0.0, 0.9239, 0.3827, 0.0, 0.9239, 0.3827, 0.0, 0.9239, -0.3827, 0.0, 0.9239, -0.3827, 0.0, 0.9239, -0.3827, 0.0, 0.9239, -0.3827, 0.0, 0.3827, -0.9239, 0.0, 0.3827, -0.9239, 0.0, 0.3827, -0.9239, 0.0, 0.3827, -0.9239, 0.0, -0.3827, -0.9239, 0.0, -0.3827, -0.9239, 0.0, -0.3827, -0.9239, 0.0, -0.3827, -0.9239, 0.0, -0.9239, -0.3827, 0.0, -0.9239, -0.3827, 0.0, -0.9239, -0.3827, 0.0, -0.9239, -0.3827, 0.0, -0.3827, -0.9239, 0.0, -0.3827, -0.9239, 0.0, -0.3827, -0.9239, 0.0, -0.3827, -0.9239, 0.0, 0.3827, -0.9239, 0.0, 0.3827, -0.9239, 0.0, 0.3827, -0.9239, 0.0, 0.3827, -0.9239, 0.0, 0.9239, -0.3827, 0.0, 0.9239, -0.3827, 0.0, 0.9239, -0.3827, 0.0, 0.9239, -0.3827, 0.0, 0.9239, 0.3827, 0.0, 0.9239, 0.3827, 0.0, 0.9239, 0.3827, 0.0, 0.9239, 0.3827, 0.0, 0.3827, 0.9239, 0.0, 0.3827, 0.9239, 0.0, 0.3827, 0.9239, 0.0, 0.3827, 0.9239, 0.0, -0.3827, 0.9239, 0.0, -0.3827, 0.9239, 0.0, -0.3827, 0.9239, 0.0, -0.3827, 0.9239, 0.0, -0.9239, -0.3827, 0.0, -0.9239, -0.3827, 0.0, -0.9239, -0.3827, 0.0, -0.9239, -0.3827, 0.0, -0.3827, -0.9239, 0.0, -0.3827, -0.9239, 0.0, -0.3827, -0.9239, 0.0, -0.3827, -0.9239, 0.0, 0.3827, -0.9239, 0.0, 0.3827, -0.9239, 0.0, 0.3827, -0.9239, 0.0, 0.3827, -0.9239, 0.0, 0.9239, -0.3827, 0.0, 0.9239, -0.3827, 0.0, 0.9239, -0.3827, 0.0, 0.9239, -0.3827, 0.0, 0.9239, 0.3827, 0.0, 0.9239, 0.3827, 0.0, 0.9239, 0.3827, 0.0, 0.9239, 0.3827, 0.0, 0.3827, 0.9239, 0.0, 0.3827, 0.9239, 0.0, 0.3827, 0.9239, 0.0, 0.3827, 0.9239, 0.0, -0.3827, 0.9239, 0.0, -0.3827, 0.9239, 0.0, -0.3827, 0.9239, 0.0, -0.3827, 0.9239, 0.0, -0.9239, 0.3827, 0.0, -0.9239, 0.3827, 0.0, -0.9239, 0.3827, 0.0, -0.9239, 0.3827, 0.0, -0.9239, -0.3827, 0.0, -0.9239, -0.3827, 0.0, -0.9239, -0.3827, 0.0, -0.9239, -0.3827, 0.0, -0.3827, -0.9239, 0.0, -0.3827, -0.9239, 0.0, -0.3827, -0.9239, 0.0, -0.3827, -0.9239, 0.0, 0.3827, -0.9239, 0.0, 0.3827, -0.9239, 0.0, 0.3827, -0.9239, 0.0, 0.3827, -0.9239, 0.0, 0.3827, 0.9239, 0.0, 0.3827, 0.9239, 0.0, 0.3827, 0.9239, 0.0, 0.3827, 0.9239, 0.0, -0.3827, 0.9239, 0.0, -0.3827, 0.9239, 0.0, -0.3827, 0.9239, 0.0, -0.3827, 0.9239, 0.0, -0.9239, 0.3827, 0.0, -0.9239, 0.3827, 0.0, -0.9239, 0.3827, 0.0, -0.9239, 0.3827, 0.0, 0.9239, -0.3827, 0.0, 0.9239, -0.3827, 0.0, 0.9239, -0.3827, 0.0, 0.9239, -0.3827, 0.0, 0.9239, 0.3827, 0.0, 0.9239, 0.3827, 0.0, 0.9239, 0.3827, 0.0, 0.9239, 0.3827, 0.0, -0.9239, -0.3827, 0.0, -0.9239, -0.3827, 0.0, -0.9239, -0.3827, 0.0, -0.9239, -0.3827, 0.0, -0.9239, -0.3827, -3.795e-07, -0.9239, 0.3827, -3.795e-07, -0.9239, 0.3827, -3.795e-07, -0.9239, 0.3827, -3.795e-07, -0.9239, 0.3827, -3.795e-07, -0.9239, 0.3827, -0.7669, 0.04904, 0.6399, 0.7737, 0.6221, 0.1198, -0.8654, 0.08376, -0.494, 0.7087, -0.02088, -0.7052, 0.5774, -0.5774, 0.5774, 0.5774, -0.5774, -0.5774, 0.7071, 0.0, -0.7071, 0.7071, 0.0, 0.7071, -0.301, 0.3017, -0.9046, -0.3018, 0.3016, 0.9044, -0.7073, -0.00132, 0.707, -0.7071, 0.0003553, -0.7071, -0.0003992, 0.0002881, -1.0, -0.301, 0.3017, -0.9046, -0.7071, 0.0003553, -0.7071, 0.000259, 0.0005177, -1.0, -0.0002589, -0.0005177, 1.0, -0.7073, -0.00132, 0.707, -0.3018, 0.3016, 0.9044, 0.0003892, -0.0003447, 1.0, 0.4551, -0.1517, -0.8774, 0.6755, -0.7374, 0.0001062, 0.6347, 0.5842, -0.5058, -0.662, 0.747, 0.06173, 0.5349, -0.08211, 0.8409, -0.7638, -0.6455, 0.00723, 0.6319, -0.7749, 0.01822, 0.9234, 0.2288, -0.3083, 0.9171, 0.3282, 0.2265, 0.49, 0.2194, 0.8437, 0.7737, 0.6221, 0.1198, -0.7669, 0.04904, 0.6399, 0.49, 0.2194, 0.8437, 0.5349, -0.08211, 0.8409, 0.9234, 0.2288, -0.3083, 0.7737, 0.6221, 0.1198, 0.7737, 0.6221, 0.1198, 0.9234, 0.2288, -0.3083, -0.486, 0.2173, 0.8465, -0.8654, 0.08376, -0.494, -0.7071, -0.7071, 1.724e-05, -0.7638, -0.6455, 0.00723, 0.5349, -0.08211, 0.8409, 0.49, 0.2194, 0.8437, -0.5774, -0.5772, 0.5775, 0.7087, -0.02088, -0.7052, 0.7322, 0.0007194, 0.6811, 0.4551, -0.1517, -0.8774, -0.7669, 0.04904, 0.6399, -0.7669, 0.04904, 0.6399, 0.4551, -0.1517, -0.8774, -0.662, 0.747, 0.06173, 0.9171, 0.3282, 0.2265, 0.7072, 0.707, 0.0, 0.3018, 0.3014, 0.9045, 0.9171, 0.3282, 0.2265, -0.662, 0.747, 0.06173, 0.6347, 0.5842, -0.5058, 0.9234, 0.2288, -0.3083, 0.6319, -0.7749, 0.01822, 0.6755, -0.7374, 0.0001062, 0.4551, -0.1517, -0.8774, 0.9234, 0.2288, -0.3083, 0.4551, -0.1517, -0.8774, 0.7322, 0.0007194, 0.6811, -0.486, 0.2173, 0.8465])] * 3)])
me_cube_002 = bpy.data.meshes.new('Cube.002')
me_cube_002.from_pydata([(-4.493, -9.373, -0.1648), (-4.493, 0.0, -0.1648), (-4.493, -9.373, 6.312), (-4.493, 0.0, 6.312), (-4.826, -9.706, -0.1648), (-4.827, 0.0, -0.1648), (-4.827, -9.706, 6.312), (-4.827, 0.0, 6.312), (9.198, -10.32, 6.027), (-5.304, -10.32, 6.027), (9.198, -10.32, 6.485), (-5.304, -10.32, 6.485), (9.198, 0.0, 6.027), (-5.304, 0.0, 6.027), (9.198, 0.0, 6.485), (-5.304, 0.0, 6.485), (8.125, -7.74, 4.265), (8.125, 0.0, 4.267), (8.492, -7.74, 4.259), (8.527, 0.0, 4.258), (8.458, 0.0, 6.312), (8.458, -9.706, 6.312), (8.125, 0.0, 6.312), (8.125, -9.706, 6.302), (8.125, -9.706, -0.16), (8.125, -9.706, 6.302), (8.458, -9.706, -0.16), (8.458, -9.706, 6.312), (8.527, -7.74, -0.1624), (8.125, -7.74, -0.1624), (8.492, -7.74, 4.259), (8.125, -7.74, 4.265), (-4.493, -9.373, -0.1648), (8.125, -9.373, -0.16), (-4.493, -9.373, 6.312), (8.125, -9.373, 6.302), (-4.826, -9.706, -0.1648), (8.458, -9.706, -0.16), (-4.827, -9.706, 6.312), (8.458, -9.706, 6.312), (8.458, -9.706, 3.076), (8.125, -9.373, 3.08)], [], [(33, 41, 35, 39, 40, 37), (2, 3, 7, 6), (8, 10, 11, 9), (7, 5, 4, 6), (1, 0, 4, 5), (3, 2, 0, 1), (2, 6, 4, 0), (9, 13, 12, 8), (11, 15, 13, 9), (10, 14, 15, 11), (22, 17, 16, 23), (18, 16, 17, 19), (10, 8, 12, 14), (21, 18, 19, 20), (23, 21, 20, 22), (36, 38, 34, 32), (37, 36, 32, 33), (18, 21, 23, 16), (31, 29, 24, 25), (27, 26, 28, 30), (30, 28, 29, 31), (27, 30, 31, 25), (28, 26, 24, 29), (24, 26, 27, 25), (35, 34, 38, 39), (36, 37, 40, 39, 38), (32, 34, 35, 41, 33)])
_k = set([(0, 1), (0, 2), (1, 3), (2, 3), (2, 6), (3, 7), (4, 5), (4, 6), (5, 7), (6, 7), (8, 9), (8, 10), (8, 12), (9, 11), (9, 13), (10, 11), (10, 14), (11, 15), (12, 13), (12, 14), (13, 15), (14, 15), (16, 17), (16, 18), (16, 23), (17, 19), (17, 22), (18, 19), (18, 21), (19, 20), (20, 21), (20, 22), (21, 23), (22, 23), (24, 25), (24, 26), (24, 29), (25, 27), (25, 31), (26, 27), (26, 28), (27, 30), (28, 29), (28, 30), (29, 31), (30, 31), (32, 33), (32, 34), (33, 41), (34, 35), (34, 38), (35, 39), (35, 41), (36, 37), (36, 38), (37, 40), (38, 39), (39, 40)])
me_cube_002.attributes.new('sharp_edge', 'BOOLEAN', 'EDGE').data.foreach_set('value', [ (min(e.vertices), max(e.vertices)) in _k for e in me_cube_002.edges])
_uv = me_cube_002.uv_layers.new(name='UVMap')
_uv.uv.foreach_set('vector', [0.4589, 0.8822, 0.4589, 0.7924, 0.4206, 0.6221, 0.4206, 0.6221, 0.4589, 0.7926, 0.4589, 0.8822, 0.3822, 0.5411, 0.2031, 0.5411, 0.2031, 0.5411, 0.3822, 0.5411, 0.0, 0.0, 0.0, 0.0, 0.0, 0.0, 0.0, 0.0, 0.2031, 0.5411, 0.0, 0.0, 0.0, 0.0, 0.3822, 0.5411, 0.0, 0.0, 0.0, 0.0, 0.0, 0.0, 0.0, 0.0, 0.2031, 0.5411, 0.3822, 0.5411, 0.0, 0.0, 0.0, 0.0, 0.3822, 0.5411, 0.3822, 0.5411, 0.0, 0.0, 0.0, 0.0, 0.0, 0.0, 0.0, 0.0, 0.0, 0.0, 0.0, 0.0, 0.0, 0.0, 0.0, 0.0, 0.0, 0.0, 0.0, 0.0, 0.0, 0.0, 0.0, 0.0, 0.0, 0.0, 0.0, 0.0, 0.2031, 0.5411, 0.2031, 0.5411, 0.2926, 0.5411, 0.4206, 0.6221, 0.2926, 0.5411, 0.2926, 0.5411, 0.2031, 0.5411, 0.2031, 0.5411, 0.0, 0.0, 0.0, 0.0, 0.0, 0.0, 0.0, 0.0, 0.4206, 0.6221, 0.2926, 0.5411, 0.2031, 0.5411, 0.2031, 0.5411, 0.4206, 0.6221, 0.4206, 0.6221, 0.2031, 0.5411, 0.2031, 0.5411, 0.3822, 0.5411, 0.3822, 0.5411, 0.3822, 0.5411, 0.3822, 0.5411, 0.4589, 0.8822, 0.3822, 0.5411, 0.3822, 0.5411, 0.4589, 0.8822, 0.2926, 0.5411, 0.4206, 0.6221, 0.4206, 0.6221, 0.2926, 0.5411, 0.2926, 0.5411, 0.2926, 0.5411, 0.3822, 0.5411, 0.4206, 0.6221, 0.4206, 0.6221, 0.3822, 0.5411, 0.2926, 0.5411, 0.2926, 0.5411, 0.2926, 0.5411, 0.2926, 0.5411, 0.2926, 0.5411, 0.2926, 0.5411, 0.4206, 0.6221, 0.2926, 0.5411, 0.2926, 0.5411, 0.4206, 0.6221, 0.2926, 0.5411, 0.3822, 0.5411, 0.3822, 0.5411, 0.2926, 0.5411, 0.3822, 0.5411, 0.3822, 0.5411, 0.4206, 0.6221, 0.4206, 0.6221, 0.4206, 0.6221, 0.3822, 0.5411, 0.3822, 0.5411, 0.4206, 0.6221, 0.3822, 0.5411, 0.4589, 0.8822, 0.4589, 0.7926, 0.4206, 0.6221, 0.3822, 0.5411, 0.3822, 0.5411, 0.3822, 0.5411, 0.4206, 0.6221, 0.4589, 0.7924, 0.4589, 0.8822])
me_cube_002.materials.append(mat_walls_001)
me_cube_002.materials.append(mat_ground_001)
me_cube_002.update()
me_cube_004 = bpy.data.meshes.new('Cube.004')
me_cube_004.from_pydata([(-22.11, 22.11, -0.08742), (43.04, 22.11, -0.07989), (43.04, 22.11, -2.39), (-22.11, 22.11, -2.397), (43.04, -48.84, -0.07989), (-22.11, -48.84, -0.08742), (43.04, -48.84, -2.39), (-22.11, -48.84, -2.397), (-4.968, -20.21, -0.08673), (4.862, -20.16, -0.08069), (4.862, -45.61, -0.08069), (-4.968, -45.57, -0.08673), (-4.862, -28.84, -0.08662), (-5.012, -37.08, -0.08678), (-5.012, -28.69, -0.08678), (4.856, -20.16, 5.659), (-4.974, -20.21, 5.652), (4.856, -45.61, 5.659), (-4.974, -45.57, 5.652), (4.862, -28.84, -0.08069), (-5.018, -28.69, 5.652), (-5.018, -37.08, 5.652), (4.862, -36.93, -0.08069), (-4.862, -36.93, -0.08662), (4.856, -36.93, 5.659), (-4.868, -36.93, 5.653), (-4.868, -28.84, 5.653), (4.856, -28.84, 5.659), (-4.756, -20.42, -0.08651), (4.862, -20.46, -0.08069), (4.862, -45.31, -0.08069), (-4.756, -45.36, -0.08651), (-4.862, -28.54, -0.08662), (-4.712, -37.08, -0.08647), (-4.712, -28.69, -0.08647), (4.856, -20.46, 5.659), (-4.762, -20.42, 5.653), (4.856, -45.31, 5.659), (-4.762, -45.36, 5.653), (4.862, -28.54, -0.08069), (-4.718, -28.69, 5.653), (-4.718, -37.08, 5.653), (4.862, -37.23, -0.08069), (-4.862, -37.23, -0.08662), (4.856, -37.23, 5.659), (-4.868, -37.23, 5.653), (-4.868, -28.54, 5.653), (4.856, -28.54, 5.659), (14.43, -34.88, -0.08406), (17.76, -34.88, 0.6447), (17.76, -37.33, 0.6447), (14.43, -37.33, -0.08406), (17.76, -34.88, -0.08406), (17.76, -37.33, -0.08406)], [], [(2, 6, 7, 3), (3, 7, 5, 0), (1, 4, 6, 2), (1, 2, 3, 0), (5, 7, 6, 4), (0, 5, 4, 1), (14, 13, 21, 20), (8, 14, 20, 16), (11, 10, 17, 18), (13, 11, 18, 21), (9, 8, 16, 15), (12, 19, 27, 26), (22, 23, 25, 24), (34, 40, 41, 33), (28, 36, 40, 34), (31, 38, 37, 30), (33, 41, 38, 31), (29, 35, 36, 28), (32, 46, 47, 39), (42, 44, 45, 43), (8, 9, 29, 28), (10, 11, 31, 30), (14, 8, 28, 34), (11, 13, 33, 31), (13, 14, 34, 33), (15, 16, 36, 35), (18, 17, 37, 38), (16, 20, 40, 36), (21, 18, 38, 41), (20, 21, 41, 40), (27, 19, 39, 47), (12, 26, 46, 32), (17, 10, 30, 37), (9, 15, 35, 29), (26, 27, 47, 46), (24, 25, 45, 44), (25, 23, 43, 45), (22, 24, 44, 42), (23, 22, 42, 43), (19, 12, 32, 39), (48, 51, 50, 49), (49, 50, 53, 52), (51, 53, 50), (49, 52, 48), (51, 48, 52, 53)])
me_cube_004.polygons.foreach_set('material_index', [1, 1, 1, 1, 1, 1, 1, 1, 1, 1, 1, 0, 0, 1, 1, 1, 1, 1, 0, 0, 1, 1, 1, 1, 1, 1, 1, 1, 1, 1, 0, 0, 1, 1, 0, 0, 0, 0, 0, 0, 1, 1, 1, 1, 1])
_uv = me_cube_004.uv_layers.new(name='UVMap')
_uv.uv.foreach_set('vector', [0.4589, 0.8822, 0.4589, 0.8822, 0.3822, 0.5411, 0.3822, 0.5411, 0.3822, 0.5411, 0.3822, 0.5411, 0.3822, 0.5411, 0.3822, 0.5411, 0.4589, 0.8822, 0.4589, 0.8822, 0.4589, 0.8822, 0.4589, 0.8822, 0.4589, 0.8822, 0.4589, 0.8822, 0.3822, 0.5411, 0.3822, 0.5411, 0.3822, 0.5411, 0.3822, 0.5411, 0.4589, 0.8822, 0.4589, 0.8822, 0.3822, 0.5411, 0.3822, 0.5411, 0.4589, 0.8822, 0.4589, 0.8822, 0.3822, 0.5411, 0.3822, 0.5411, 0.3822, 0.5411, 0.3822, 0.5411, 0.3822, 0.5411, 0.3822, 0.5411, 0.3822, 0.5411, 0.3822, 0.5411, 0.3822, 0.5411, 0.4589, 0.8822, 0.4589, 0.8822, 0.3822, 0.5411, 0.3822, 0.5411, 0.3822, 0.5411, 0.3822, 0.5411, 0.3822, 0.5411, 0.4589, 0.8822, 0.3822, 0.5411, 0.3822, 0.5411, 0.4589, 0.8822, 0.3822, 0.5411, 0.0, 0.0, 0.0, 0.0, 0.3822, 0.5411, 0.0, 0.0, 0.3822, 0.5411, 0.3822, 0.5411, 0.0, 0.0, 0.3822, 0.5411, 0.3822, 0.5411, 0.3822, 0.5411, 0.3822, 0.5411, 0.3822, 0.5411, 0.3822, 0.5411, 0.3822, 0.5411, 0.3822, 0.5411, 0.3822, 0.5411, 0.3822, 0.5411, 0.4589, 0.8822, 0.4589, 0.8822, 0.3822, 0.5411, 0.3822, 0.5411, 0.3822, 0.5411, 0.3822, 0.5411, 0.4589, 0.8822, 0.4589, 0.8822, 0.3822, 0.5411, 0.3822, 0.5411, 0.3822, 0.5411, 0.3822, 0.5411, 0.0, 0.0, 0.0, 0.0, 0.0, 0.0, 0.0, 0.0, 0.3822, 0.5411, 0.3822, 0.5411, 0.3822, 0.5411, 0.4589, 0.8822, 0.4589, 0.8822, 0.3822, 0.5411, 0.4589, 0.8822, 0.3822, 0.5411, 0.3822, 0.5411, 0.4589, 0.8822, 0.3822, 0.5411, 0.3822, 0.5411, 0.3822, 0.5411, 0.3822, 0.5411, 0.3822, 0.5411, 0.3822, 0.5411, 0.3822, 0.5411, 0.3822, 0.5411, 0.3822, 0.5411, 0.3822, 0.5411, 0.3822, 0.5411, 0.3822, 0.5411, 0.4589, 0.8822, 0.3822, 0.5411, 0.3822, 0.5411, 0.4589, 0.8822, 0.3822, 0.5411, 0.4589, 0.8822, 0.4589, 0.8822, 0.3822, 0.5411, 0.3822, 0.5411, 0.3822, 0.5411, 0.3822, 0.5411, 0.3822, 0.5411, 0.3822, 0.5411, 0.3822, 0.5411, 0.3822, 0.5411, 0.3822, 0.5411, 0.3822, 0.5411, 0.3822, 0.5411, 0.3822, 0.5411, 0.3822, 0.5411, 0.0, 0.0, 0.0, 0.0, 0.0, 0.0, 0.0, 0.0, 0.3822, 0.5411, 0.3822, 0.5411, 0.3822, 0.5411, 0.3822, 0.5411, 0.4589, 0.8822, 0.4589, 0.8822, 0.4589, 0.8822, 0.4589, 0.8822, 0.4589, 0.8822, 0.4589, 0.8822, 0.4589, 0.8822, 0.4589, 0.8822, 0.3822, 0.5411, 0.0, 0.0, 0.0, 0.0, 0.3822, 0.5411, 0.0, 0.0, 0.3822, 0.5411, 0.3822, 0.5411, 0.0, 0.0, 0.3822, 0.5411, 0.3822, 0.5411, 0.3822, 0.5411, 0.3822, 0.5411, 0.0, 0.0, 0.0, 0.0, 0.0, 0.0, 0.0, 0.0, 0.3822, 0.5411, 0.0, 0.0, 0.0, 0.0, 0.3822, 0.5411, 0.0, 0.0, 0.3822, 0.5411, 0.3822, 0.5411, 0.0, 0.0, 0.3822, 0.5411, 0.3822, 0.5411, 0.4589, 0.8822, 0.4589, 0.8822, 0.4589, 0.8822, 0.4589, 0.8822, 0.4589, 0.8822, 0.4589, 0.8822, 0.3822, 0.5411, 0.4589, 0.8822, 0.4589, 0.8822, 0.4589, 0.8822, 0.4589, 0.8822, 0.3822, 0.5411, 0.3822, 0.5411, 0.3822, 0.5411, 0.4589, 0.8822, 0.4589, 0.8822])
me_cube_004.materials.append(mat_walls)
me_cube_004.materials.append(mat_ground)
me_cube_004.update()
me_cube_004.normals_split_custom_set([tuple(v) for v in zip(*[iter([0.0001155, 0.0, -1.0, 0.0001155, 0.0, -1.0, 0.0001155, 0.0, -1.0, 0.0001155, 0.0, -1.0, -1.0, 0.0, -0.0001701, -1.0, 0.0, -0.0001701, -1.0, 0.0, -0.0001701, -1.0, 0.0, -0.0001701, 1.0, 0.0, 0.0001701, 1.0, 0.0, 0.0001701, 1.0, 0.0, 0.0001701, 1.0, 0.0, 0.0001701, 0.0, 1.0, 1.477e-07, 0.0, 1.0, 1.477e-07, 0.0, 1.0, 1.477e-07, 0.0, 1.0, 1.477e-07, 0.0, -1.0, 6.579e-07, 0.0, -1.0, 6.579e-07, 0.0, -1.0, 6.579e-07, 0.0, -1.0, 6.579e-07, -0.0001155, 0.0, 1.0, -0.0001155, 0.0, 1.0, -0.0001155, 0.0, 1.0, -0.0001155, 0.0, 1.0, -1.0, 0.0, -0.001052, -1.0, 0.0, -0.001052, -1.0, 0.0, -0.001052, -1.0, 0.0, -0.001052, -1.0, 0.005175, -0.001055, -1.0, 0.005175, -0.001055, -1.0, 0.005175, -0.001055, -1.0, 0.005175, -0.001055, -0.00447, -1.0, -2.705e-06, -0.00447, -1.0, -2.705e-06, -0.00447, -1.0, -2.705e-06, -0.00447, -1.0, -2.705e-06, -1.0, -0.005175, -0.001055, -1.0, -0.005175, -0.001055, -1.0, -0.005175, -0.001055, -1.0, -0.005175, -0.001055, -0.00447, 1.0, -1.893e-06, -0.00447, 1.0, -1.893e-06, -0.00447, 1.0, -1.893e-06, -0.00447, 1.0, -1.893e-06, 0.0, -1.0, 0.0, 0.0, -1.0, 0.0, 0.0, -1.0, 0.0, 0.0, -1.0, 0.0, 0.0, 1.0, 0.0, 0.0, 1.0, 0.0, 0.0, 1.0, 0.0, 0.0, 1.0, 0.0, 1.0, 0.0, 0.001052, 1.0, 0.0, 0.001052, 1.0, 0.0, 0.001052, 1.0, 0.0, 0.001052, 1.0, 0.005308, 0.00105, 1.0, 0.005308, 0.00105, 1.0, 0.005308, 0.00105, 1.0, 0.005308, 0.00105, -0.004568, 1.0, -2.705e-06, -0.004568, 1.0, -2.705e-06, -0.004568, 1.0, -2.705e-06, -0.004568, 1.0, -2.705e-06, 1.0, -0.005308, 0.00105, 1.0, -0.005308, 0.00105, 1.0, -0.005308, 0.00105, 1.0, -0.005308, 0.00105, -0.004568, -1.0, -1.689e-06, -0.004568, -1.0, -1.689e-06, -0.004568, -1.0, -1.689e-06, -0.004568, -1.0, -1.689e-06, 0.0, 1.0, -2.123e-07, 0.0, 1.0, -2.123e-07, 0.0, 1.0, -2.123e-07, 0.0, 1.0, -2.123e-07, 0.0, -1.0, 1.298e-07, 0.0, -1.0, 1.298e-07, 0.0, -1.0, 1.298e-07, 0.0, -1.0, 1.298e-07, 0.0006104, -0.0001831, -1.0, 0.0006104, -0.0001831, -1.0, 0.0006104, -0.0001831, -1.0, 0.0006104, -0.0001831, -1.0, 0.0006104, 0.0001831, -1.0, 0.0006104, 0.0001831, -1.0, 0.0006104, 0.0001831, -1.0, 0.0006104, 0.0001831, -1.0, 0.001052, 4.067e-11, -1.0, 0.001052, 4.067e-11, -1.0, 0.001052, 4.067e-11, -1.0, 0.001052, 4.067e-11, -1.0, 0.001052, -4.067e-11, -1.0, 0.001052, -4.067e-11, -1.0, 0.001052, -4.067e-11, -1.0, 0.001052, -4.067e-11, -1.0, 0.001052, 0.0, -1.0, 0.001052, 0.0, -1.0, 0.001052, 0.0, -1.0, 0.001052, 0.0, -1.0, -0.0006104, 0.0001829, 1.0, -0.0006104, 0.0001829, 1.0, -0.0006104, 0.0001829, 1.0, -0.0006104, 0.0001829, 1.0, -0.0006104, -0.0001829, 1.0, -0.0006104, -0.0001829, 1.0, -0.0006104, -0.0001829, 1.0, -0.0006104, -0.0001829, 1.0, -0.001054, -2.711e-11, 1.0, -0.001054, -2.711e-11, 1.0, -0.001054, -2.711e-11, 1.0, -0.001054, -2.711e-11, 1.0, -0.001054, 2.711e-11, 1.0, -0.001054, 2.711e-11, 1.0, -0.001054, 2.711e-11, 1.0, -0.001054, 2.711e-11, 1.0, -0.001053, 0.0, 1.0, -0.001053, 0.0, 1.0, -0.001053, 0.0, 1.0, -0.001053, 0.0, 1.0, 1.0, 0.0, 0.001052, 1.0, 0.0, 0.001052, 1.0, 0.0, 0.001052, 1.0, 0.0, 0.001052, -1.0, 0.0, -0.001052, -1.0, 0.0, -0.001052, -1.0, 0.0, -0.001052, -1.0, 0.0, -0.001052, 1.0, 0.0, 0.001052, 1.0, 0.0, 0.001052, 1.0, 0.0, 0.001052, 1.0, 0.0, 0.001052, 1.0, 0.0, 0.001052, 1.0, 0.0, 0.001052, 1.0, 0.0, 0.001052, 1.0, 0.0, 0.001052, -0.0006104, 0.0, 1.0, -0.0006104, 0.0, 1.0, -0.0006104, 0.0, 1.0, -0.0006104, 0.0, 1.0, -0.0006103, 0.0, 1.0, -0.0006103, 0.0, 1.0, -0.0006103, 0.0, 1.0, -0.0006103, 0.0, 1.0, -1.0, 0.0, -0.001052, -1.0, 0.0, -0.001052, -1.0, 0.0, -0.001052, -1.0, 0.0, -0.001052, 1.0, 0.0, 0.001052, 1.0, 0.0, 0.001052, 1.0, 0.0, 0.001052, 1.0, 0.0, 0.001052, 0.0006104, 0.0, -1.0, 0.0006104, 0.0, -1.0, 0.0006104, 0.0, -1.0, 0.0006104, 0.0, -1.0, 0.0006104, 0.0, -1.0, 0.0006104, 0.0, -1.0, 0.0006104, 0.0, -1.0, 0.0006104, 0.0, -1.0, -0.2137, 0.0, 0.9769, -0.2137, 0.0, 0.9769, -0.2137, 0.0, 0.9769, -0.2137, 0.0, 0.9769, 1.0, 0.0, 0.0, 1.0, 0.0, 0.0, 1.0, 0.0, 0.0, 1.0, 0.0, 0.0, 0.0, -1.0, 0.0, 0.0, -1.0, 0.0, 0.0, -1.0, 0.0, 0.0, 1.0, 0.0, 0.0, 1.0, 0.0, 0.0, 1.0, 0.0, -5.478e-09, 0.0, -1.0, -5.478e-09, 0.0, -1.0, -5.478e-09, 0.0, -1.0, -5.478e-09, 0.0, -1.0])] * 3)])

# ---- objects
ob_sm_ground = bpy.data.objects.new('SM_Ground', me_cube)
ob_sm_warehouse = bpy.data.objects.new('SM_WareHouse', me_cube_001)
ob_sm_warehouse_colonly = bpy.data.objects.new('SM_WareHouse-colonly', me_cube_002)
ob_sm_ground_colonly = bpy.data.objects.new('SM_Ground-colonly', me_cube_004)
ob_camera_rotator_noimp = bpy.data.objects.new('Camera Rotator-noimp', None)
ob_camera_noimp = bpy.data.objects.new('Camera-noimp', cam_camera_001)

# ---- transforms, parenting, visibility, modifiers, constraints
ob_sm_ground.location = (0.0, 0.0, 0.0)
ob_sm_warehouse.location = (0.0, 0.0, 0.0)
_m = ob_sm_warehouse.modifiers.new('Bevel', 'BEVEL')
_m.segments = 2
_m.limit_method = 'WEIGHT'
_m.profile = 1.0
_m = ob_sm_warehouse.modifiers.new('Mirror', 'MIRROR')
_m.use_axis = (False, True, False)
_m = ob_sm_warehouse.modifiers.new('WeightedNormal', 'WEIGHTED_NORMAL')
ob_sm_warehouse_colonly.location = (0.0, 0.0, 0.0)
_m = ob_sm_warehouse_colonly.modifiers.new('Mirror', 'MIRROR')
_m.use_axis = (False, True, False)
ob_sm_ground_colonly.location = (0.0, 0.0, 0.0)
ob_camera_rotator_noimp.location = (0.0, 0.0, 0.0)
ob_camera_rotator_noimp.rotation_euler = (0.0, -0.0, 4.503)
ob_camera_noimp.parent = ob_camera_rotator_noimp
ob_camera_noimp.location = (0.0, 15.0, 11.0)
ob_camera_noimp.rotation_euler = (0.9553, -7.884e-08, -3.142)

# ---- collection membership
col_collection.objects.link(ob_sm_ground)
col_collection.objects.link(ob_sm_warehouse)
col_collection.objects.link(ob_sm_warehouse_colonly)
col_collection.objects.link(ob_sm_ground_colonly)
col_rendering.objects.link(ob_camera_rotator_noimp)
col_rendering.objects.link(ob_camera_noimp)

# ---- scene / render settings (as saved in the file)
scene.camera = ob_camera_noimp
scene.frame_start = 1; scene.frame_end = 120; scene.frame_set(87)
scene.render.engine = 'BLENDER_EEVEE_NEXT'
scene.render.resolution_x = 1080
scene.eevee.taa_samples = 1
scene.eevee.use_taa_reprojection = False
scene.eevee.ray_tracing_method = 'PROBE'
scene.eevee.ray_tracing_options.resolution_scale = '1'
scene.eevee.use_raytracing = True
bpy.context.view_layer.update()

# ---- added for rendering (the .blend has no usable light): sun
light_auto_sun = bpy.data.lights.new('AutoSun', 'SUN')
light_auto_sun.energy = 3.0
light_auto_sun.angle = 0.0523599
ob_auto_sun = bpy.data.objects.new('AutoSun', light_auto_sun)
scene.collection.objects.link(ob_auto_sun)
ob_auto_sun.rotation_euler = (0.872665, 0.174533, 0.523599)
bpy.context.view_layer.update()
